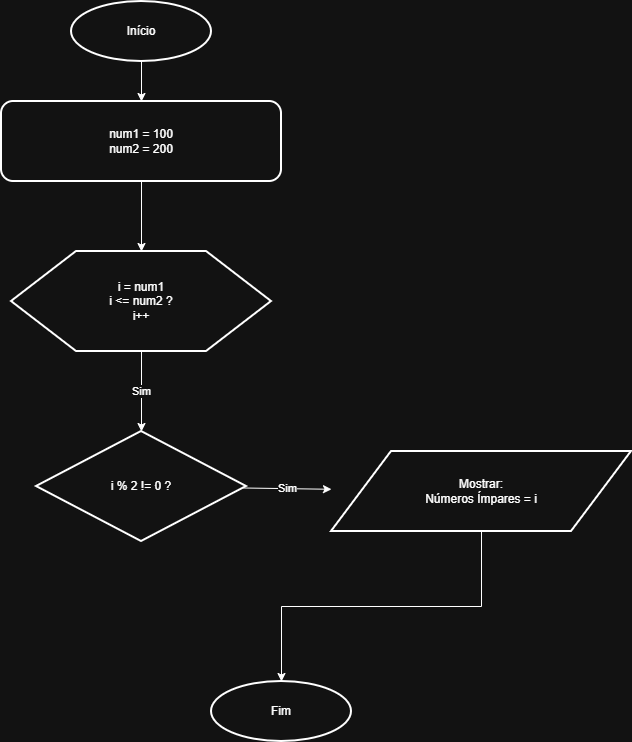

The diagram above was exported from draw.io. Its source (the exported page's mxGraphModel, read from the mxfile embedded in the PNG):
<mxGraphModel dx="1369" dy="790" grid="1" gridSize="10" guides="1" tooltips="1" connect="1" arrows="1" fold="1" page="1" pageScale="1" pageWidth="1000" pageHeight="1400" math="0" shadow="0">
  <root>
    <mxCell id="0" />
    <mxCell id="1" parent="0" />
    <mxCell id="inicio" parent="1" style="ellipse;whiteSpace=wrap;html=1;strokeWidth=2;" value="Início" vertex="1">
      <mxGeometry height="60" width="140" x="360" y="20" as="geometry" />
    </mxCell>
    <mxCell id="vars" parent="1" style="rounded=1;whiteSpace=wrap;html=1;strokeWidth=2;" value="num1 = 100&#10;num2 = 200" vertex="1">
      <mxGeometry height="80" width="280" x="290" y="120" as="geometry" />
    </mxCell>
    <mxCell id="for" parent="1" style="shape=hexagon;whiteSpace=wrap;html=1;strokeWidth=2;" value="i = num1&#10;i &lt;= num2 ?&#10;i++" vertex="1">
      <mxGeometry height="100" width="260" x="300" y="270" as="geometry" />
    </mxCell>
    <mxCell id="if" parent="1" style="rhombus;whiteSpace=wrap;html=1;strokeWidth=2;" value="i % 2 != 0 ?" vertex="1">
      <mxGeometry height="110" width="210" x="325" y="450" as="geometry" />
    </mxCell>
    <mxCell id="c8AMzDkgQ8HUnywThjWm-1" edge="1" parent="1" source="print" style="edgeStyle=orthogonalEdgeStyle;rounded=0;orthogonalLoop=1;jettySize=auto;html=1;" target="fim" value="">
      <mxGeometry relative="1" as="geometry" />
    </mxCell>
    <mxCell id="print" parent="1" style="shape=parallelogram;whiteSpace=wrap;html=1;strokeWidth=2;" value="Mostrar:&#10;Números Ímpares = i" vertex="1">
      <mxGeometry height="80" width="300" x="620" y="470" as="geometry" />
    </mxCell>
    <mxCell id="fim" parent="1" style="ellipse;whiteSpace=wrap;html=1;strokeWidth=2;" value="Fim" vertex="1">
      <mxGeometry height="60" width="140" x="500" y="700" as="geometry" />
    </mxCell>
    <mxCell id="e1" edge="1" parent="1" source="inicio" style="orthogonalEdgeStyle;html=1;" target="vars">
      <mxGeometry relative="1" as="geometry" />
    </mxCell>
    <mxCell id="e2" edge="1" parent="1" source="vars" style="orthogonalEdgeStyle;html=1;" target="for">
      <mxGeometry relative="1" as="geometry" />
    </mxCell>
    <mxCell id="e3" edge="1" parent="1" source="for" style="orthogonalEdgeStyle;html=1;" target="if" value="Sim">
      <mxGeometry relative="1" as="geometry" />
    </mxCell>
    <mxCell id="e5" edge="1" parent="1" source="if" style="orthogonalEdgeStyle;html=1;" target="print" value="Sim">
      <mxGeometry relative="1" as="geometry" />
    </mxCell>
  </root>
</mxGraphModel>